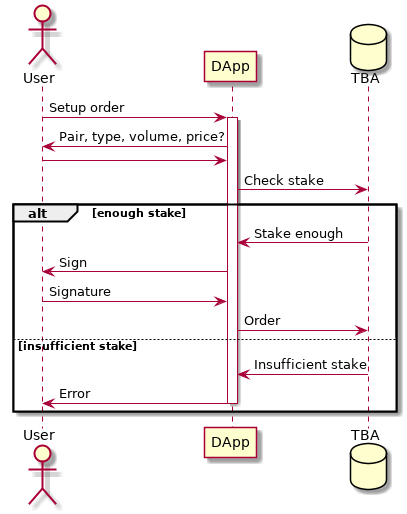

The diagram above was rendered by PlantUML. Its source (embedded in the PNG):
@startuml

actor User
participant DApp
database TBA

User -> DApp : Setup order
activate DApp
User <- DApp : Pair, type, volume, price?
User -> DApp
DApp -> TBA : Check stake
alt enough stake
  DApp <- TBA : Stake enough
  User <- DApp : Sign
  User -> DApp : Signature
  DApp -> TBA : Order
else insufficient stake
  DApp <- TBA : Insufficient stake
  User <- DApp : Error
  deactivate DApp
end

@enduml